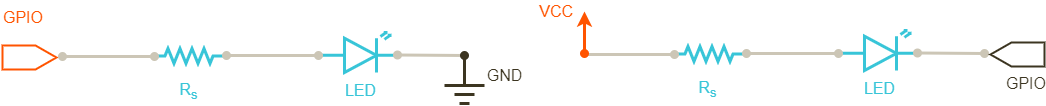

The diagram above was exported from draw.io. Its source (the exported page's mxGraphModel, read from the mxfile embedded in the PNG):
<mxGraphModel dx="-390" dy="813" grid="1" gridSize="10" guides="1" tooltips="1" connect="1" arrows="1" fold="1" page="1" pageScale="1" pageWidth="850" pageHeight="1100" background="#ffffff" math="0" shadow="0">
  <root>
    <mxCell id="0" />
    <mxCell id="1" parent="0" />
    <mxCell id="2" value="" style="verticalLabelPosition=bottom;shadow=0;dashed=0;align=center;fillColor=#ffffff;html=1;verticalAlign=top;strokeWidth=3;shape=mxgraph.electrical.opto_electronics.led_2;fontSize=13;fontColor=#3C3521;strokeColor=#38C5D8;" parent="1" vertex="1">
      <mxGeometry x="1256" y="177" width="80" height="40" as="geometry" />
    </mxCell>
    <mxCell id="3" value="" style="verticalLabelPosition=bottom;shadow=0;dashed=0;align=center;fillColor=#ffffff;html=1;verticalAlign=top;strokeWidth=3;shape=mxgraph.electrical.resistors.resistor_2;fontSize=16;fontColor=#3C3521;strokeColor=#38C5D8;rotation=0;" parent="1" vertex="1">
      <mxGeometry x="1087" y="193" width="75" height="15" as="geometry" />
    </mxCell>
    <mxCell id="5" value="" style="endArrow=oval;html=1;strokeColor=#CCC6B6;strokeWidth=3;fontSize=5;fontColor=#7e765e;endFill=1;endSize=6;startArrow=oval;startFill=1;" parent="1" edge="1">
      <mxGeometry width="50" height="50" relative="1" as="geometry">
        <mxPoint x="1162" y="200" as="sourcePoint" />
        <mxPoint x="1254" y="200" as="targetPoint" />
      </mxGeometry>
    </mxCell>
    <mxCell id="6" value="" style="endArrow=none;html=1;strokeColor=#CCC6B6;strokeWidth=3;fontSize=5;fontColor=#7e765e;endFill=0;endSize=6;startArrow=oval;startFill=1;" parent="1" edge="1">
      <mxGeometry width="50" height="50" relative="1" as="geometry">
        <mxPoint x="1333" y="199.5" as="sourcePoint" />
        <mxPoint x="1400" y="200" as="targetPoint" />
      </mxGeometry>
    </mxCell>
    <mxCell id="7" value="" style="endArrow=none;html=1;strokeColor=#3C3521;strokeWidth=3;fontSize=5;fontColor=#7e765e;endFill=0;endSize=6;startArrow=oval;startFill=1;" parent="1" edge="1">
      <mxGeometry width="50" height="50" relative="1" as="geometry">
        <mxPoint x="1400" y="200" as="sourcePoint" />
        <mxPoint x="1400" y="230" as="targetPoint" />
      </mxGeometry>
    </mxCell>
    <mxCell id="8" value="GND" style="endArrow=none;html=1;strokeColor=#3C3521;strokeWidth=3;fontSize=16;fontColor=#3C3521;endFill=0;endSize=6;startArrow=none;startFill=0;" parent="1" edge="1">
      <mxGeometry x="1" y="22" width="50" height="50" relative="1" as="geometry">
        <mxPoint x="1380" y="230" as="sourcePoint" />
        <mxPoint x="1420" y="230" as="targetPoint" />
        <mxPoint x="20" y="12" as="offset" />
      </mxGeometry>
    </mxCell>
    <mxCell id="9" value="" style="endArrow=none;html=1;strokeColor=#3C3521;strokeWidth=3;fontSize=5;fontColor=#7e765e;endFill=0;endSize=6;startArrow=none;startFill=0;" parent="1" edge="1">
      <mxGeometry width="50" height="50" relative="1" as="geometry">
        <mxPoint x="1390" y="239" as="sourcePoint" />
        <mxPoint x="1410" y="239" as="targetPoint" />
      </mxGeometry>
    </mxCell>
    <mxCell id="10" value="" style="endArrow=none;html=1;strokeColor=#3C3521;strokeWidth=3;fontSize=5;fontColor=#7e765e;endFill=0;endSize=6;startArrow=none;startFill=0;" parent="1" edge="1">
      <mxGeometry width="50" height="50" relative="1" as="geometry">
        <mxPoint x="1395" y="248" as="sourcePoint" />
        <mxPoint x="1405" y="248" as="targetPoint" />
      </mxGeometry>
    </mxCell>
    <mxCell id="11" value="R&lt;sub&gt;s&lt;/sub&gt;" style="rounded=0;whiteSpace=wrap;html=1;strokeColor=none;strokeWidth=3;fontSize=16;fontColor=#38C5D8;fillColor=none;" parent="1" vertex="1">
      <mxGeometry x="1113" y="230" width="23" height="10" as="geometry" />
    </mxCell>
    <mxCell id="12" value="LED" style="rounded=0;whiteSpace=wrap;html=1;strokeColor=none;strokeWidth=3;fontSize=16;fontColor=#38C5D8;fillColor=none;" parent="1" vertex="1">
      <mxGeometry x="1284.5" y="230" width="23" height="10" as="geometry" />
    </mxCell>
    <mxCell id="14" value="" style="verticalLabelPosition=bottom;shadow=0;dashed=0;align=center;fillColor=#ffffff;html=1;verticalAlign=top;strokeWidth=3;shape=mxgraph.electrical.opto_electronics.led_2;fontSize=13;fontColor=#3C3521;strokeColor=#38C5D8;" parent="1" vertex="1">
      <mxGeometry x="1776" y="175" width="80" height="40" as="geometry" />
    </mxCell>
    <mxCell id="15" value="" style="verticalLabelPosition=bottom;shadow=0;dashed=0;align=center;fillColor=#ffffff;html=1;verticalAlign=top;strokeWidth=3;shape=mxgraph.electrical.resistors.resistor_2;fontSize=16;fontColor=#3C3521;strokeColor=#38C5D8;rotation=0;" parent="1" vertex="1">
      <mxGeometry x="1607" y="191" width="75" height="15" as="geometry" />
    </mxCell>
    <mxCell id="16" value="" style="endArrow=oval;html=1;strokeColor=#CCC6B6;strokeWidth=3;fontSize=5;fontColor=#7e765e;endFill=1;endSize=6;" parent="1" edge="1">
      <mxGeometry width="50" height="50" relative="1" as="geometry">
        <mxPoint x="1518" y="199" as="sourcePoint" />
        <mxPoint x="1610" y="199" as="targetPoint" />
      </mxGeometry>
    </mxCell>
    <mxCell id="17" value="" style="endArrow=oval;html=1;strokeColor=#CCC6B6;strokeWidth=3;fontSize=5;fontColor=#7e765e;endFill=1;endSize=6;startArrow=oval;startFill=1;" parent="1" edge="1">
      <mxGeometry width="50" height="50" relative="1" as="geometry">
        <mxPoint x="1682" y="198" as="sourcePoint" />
        <mxPoint x="1774" y="198" as="targetPoint" />
      </mxGeometry>
    </mxCell>
    <mxCell id="18" value="" style="endArrow=oval;html=1;strokeColor=#CCC6B6;strokeWidth=3;fontSize=5;fontColor=#7e765e;endFill=1;endSize=6;startArrow=oval;startFill=1;" parent="1" edge="1">
      <mxGeometry width="50" height="50" relative="1" as="geometry">
        <mxPoint x="1853" y="197.5" as="sourcePoint" />
        <mxPoint x="1920" y="198" as="targetPoint" />
      </mxGeometry>
    </mxCell>
    <mxCell id="23" value="R&lt;sub&gt;s&lt;/sub&gt;" style="rounded=0;whiteSpace=wrap;html=1;strokeColor=none;strokeWidth=3;fontSize=16;fontColor=#38C5D8;fillColor=none;" parent="1" vertex="1">
      <mxGeometry x="1632" y="228" width="23" height="10" as="geometry" />
    </mxCell>
    <mxCell id="24" value="LED" style="rounded=0;whiteSpace=wrap;html=1;strokeColor=none;strokeWidth=3;fontSize=16;fontColor=#38C5D8;fillColor=none;" parent="1" vertex="1">
      <mxGeometry x="1803.5" y="228" width="23" height="10" as="geometry" />
    </mxCell>
    <mxCell id="25" value="VCC" style="endArrow=classic;html=1;strokeColor=#FF5400;strokeWidth=3;fontSize=16;fontColor=#FF5400;endFill=1;align=right;startArrow=oval;startFill=1;" parent="1" edge="1">
      <mxGeometry x="1" y="10" width="50" height="50" relative="1" as="geometry">
        <mxPoint x="1520" y="198" as="sourcePoint" />
        <mxPoint x="1520" y="156" as="targetPoint" />
        <mxPoint as="offset" />
      </mxGeometry>
    </mxCell>
    <mxCell id="26" value="&lt;div style=&quot;text-align: left&quot;&gt;&lt;br&gt;&lt;/div&gt;" style="shape=offPageConnector;whiteSpace=wrap;html=1;rotation=-90;strokeWidth=2;strokeColor=#ff5400;size=0.3888888888888889;fontColor=#FF5400;align=left;" parent="1" vertex="1">
      <mxGeometry x="953" y="175" width="24" height="54" as="geometry" />
    </mxCell>
    <mxCell id="4" value="" style="endArrow=oval;html=1;strokeColor=#CCC6B6;strokeWidth=3;fontSize=5;fontColor=#7e765e;endFill=1;endSize=6;startArrow=oval;startFill=1;" parent="1" edge="1">
      <mxGeometry width="50" height="50" relative="1" as="geometry">
        <mxPoint x="998" y="201" as="sourcePoint" />
        <mxPoint x="1090" y="201" as="targetPoint" />
      </mxGeometry>
    </mxCell>
    <mxCell id="28" value="&lt;div style=&quot;text-align: center ; font-size: 16px&quot;&gt;GPIO&lt;/div&gt;" style="rounded=0;whiteSpace=wrap;html=1;strokeColor=none;strokeWidth=2;fillColor=none;fontColor=#FF5400;align=left;fontSize=16;" parent="1" vertex="1">
      <mxGeometry x="937" y="146" width="40" height="31" as="geometry" />
    </mxCell>
    <mxCell id="29" value="&lt;div style=&quot;text-align: left&quot;&gt;&lt;br&gt;&lt;/div&gt;" style="shape=offPageConnector;whiteSpace=wrap;html=1;rotation=90;strokeWidth=2;strokeColor=#3C3521;size=0.3888888888888889;fontColor=#000000;align=left;rounded=0;comic=0;shadow=0;" parent="1" vertex="1">
      <mxGeometry x="1941" y="172" width="24" height="54" as="geometry" />
    </mxCell>
    <mxCell id="30" value="&lt;div style=&quot;text-align: center ; font-size: 16px&quot;&gt;GPIO&lt;/div&gt;" style="rounded=0;whiteSpace=wrap;html=1;strokeColor=none;strokeWidth=2;fillColor=none;fontColor=#3C3521;align=left;fontSize=16;" parent="1" vertex="1">
      <mxGeometry x="1940" y="212.5" width="40" height="31" as="geometry" />
    </mxCell>
  </root>
</mxGraphModel>